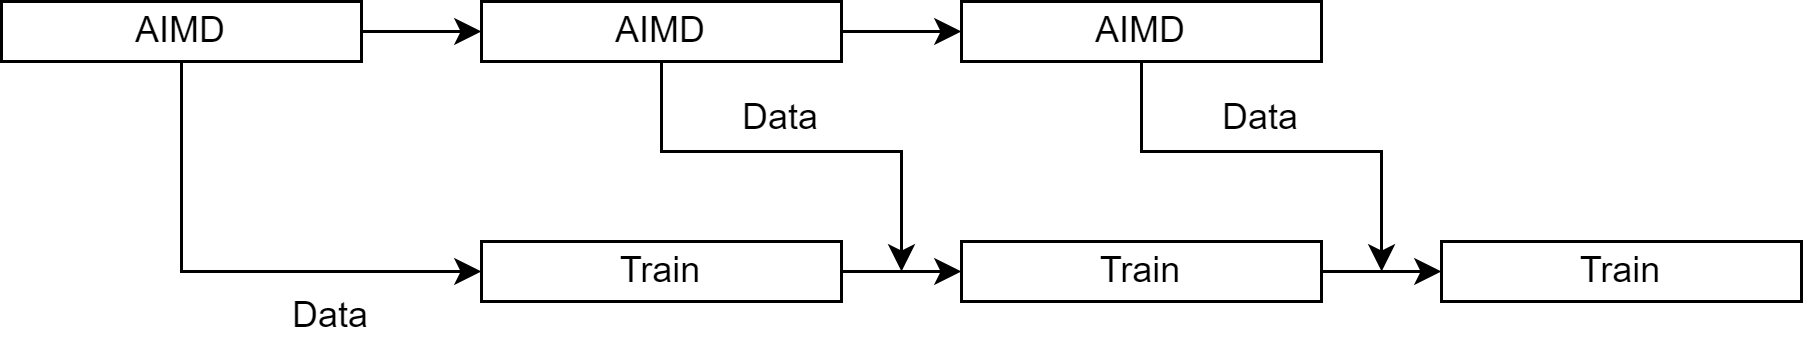

The diagram above was exported from draw.io. Its source (the exported page's mxGraphModel, read from the mxfile embedded in the PNG):
<mxGraphModel dx="3447" dy="1046" grid="1" gridSize="10" guides="1" tooltips="1" connect="1" arrows="1" fold="1" page="1" pageScale="1" pageWidth="827" pageHeight="1169" math="0" shadow="0">
  <root>
    <mxCell id="WIyWlLk6GJQsqaUBKTNV-0" />
    <mxCell id="WIyWlLk6GJQsqaUBKTNV-1" parent="WIyWlLk6GJQsqaUBKTNV-0" />
    <mxCell id="gKh6Sm3gLZWizUFq8w22-14" style="edgeStyle=orthogonalEdgeStyle;rounded=0;orthogonalLoop=1;jettySize=auto;html=1;entryX=0;entryY=0.5;entryDx=0;entryDy=0;" edge="1" parent="WIyWlLk6GJQsqaUBKTNV-1" source="gKh6Sm3gLZWizUFq8w22-2" target="gKh6Sm3gLZWizUFq8w22-6">
      <mxGeometry relative="1" as="geometry">
        <Array as="points">
          <mxPoint x="-780" y="350" />
        </Array>
      </mxGeometry>
    </mxCell>
    <mxCell id="gKh6Sm3gLZWizUFq8w22-21" style="edgeStyle=orthogonalEdgeStyle;rounded=0;orthogonalLoop=1;jettySize=auto;html=1;entryX=0;entryY=0.5;entryDx=0;entryDy=0;" edge="1" parent="WIyWlLk6GJQsqaUBKTNV-1" source="gKh6Sm3gLZWizUFq8w22-2" target="gKh6Sm3gLZWizUFq8w22-5">
      <mxGeometry relative="1" as="geometry" />
    </mxCell>
    <mxCell id="gKh6Sm3gLZWizUFq8w22-2" value="AIMD" style="rounded=0;whiteSpace=wrap;html=1;" vertex="1" parent="WIyWlLk6GJQsqaUBKTNV-1">
      <mxGeometry x="-840" y="260" width="120" height="20" as="geometry" />
    </mxCell>
    <mxCell id="gKh6Sm3gLZWizUFq8w22-23" style="edgeStyle=orthogonalEdgeStyle;rounded=0;orthogonalLoop=1;jettySize=auto;html=1;entryX=0;entryY=0.5;entryDx=0;entryDy=0;" edge="1" parent="WIyWlLk6GJQsqaUBKTNV-1" source="gKh6Sm3gLZWizUFq8w22-5" target="gKh6Sm3gLZWizUFq8w22-17">
      <mxGeometry relative="1" as="geometry" />
    </mxCell>
    <mxCell id="gKh6Sm3gLZWizUFq8w22-25" style="edgeStyle=orthogonalEdgeStyle;rounded=0;orthogonalLoop=1;jettySize=auto;html=1;" edge="1" parent="WIyWlLk6GJQsqaUBKTNV-1" source="gKh6Sm3gLZWizUFq8w22-5">
      <mxGeometry relative="1" as="geometry">
        <mxPoint x="-540" y="350" as="targetPoint" />
        <Array as="points">
          <mxPoint x="-620" y="310" />
          <mxPoint x="-540" y="310" />
        </Array>
      </mxGeometry>
    </mxCell>
    <mxCell id="gKh6Sm3gLZWizUFq8w22-5" value="AIMD" style="rounded=0;whiteSpace=wrap;html=1;" vertex="1" parent="WIyWlLk6GJQsqaUBKTNV-1">
      <mxGeometry x="-680" y="260" width="120" height="20" as="geometry" />
    </mxCell>
    <mxCell id="gKh6Sm3gLZWizUFq8w22-24" style="edgeStyle=orthogonalEdgeStyle;rounded=0;orthogonalLoop=1;jettySize=auto;html=1;entryX=0;entryY=0.5;entryDx=0;entryDy=0;" edge="1" parent="WIyWlLk6GJQsqaUBKTNV-1" source="gKh6Sm3gLZWizUFq8w22-6" target="gKh6Sm3gLZWizUFq8w22-18">
      <mxGeometry relative="1" as="geometry" />
    </mxCell>
    <mxCell id="gKh6Sm3gLZWizUFq8w22-6" value="Train" style="rounded=0;whiteSpace=wrap;html=1;" vertex="1" parent="WIyWlLk6GJQsqaUBKTNV-1">
      <mxGeometry x="-680" y="340" width="120" height="20" as="geometry" />
    </mxCell>
    <mxCell id="gKh6Sm3gLZWizUFq8w22-17" value="AIMD" style="rounded=0;whiteSpace=wrap;html=1;" vertex="1" parent="WIyWlLk6GJQsqaUBKTNV-1">
      <mxGeometry x="-520" y="260" width="120" height="20" as="geometry" />
    </mxCell>
    <mxCell id="gKh6Sm3gLZWizUFq8w22-32" style="edgeStyle=orthogonalEdgeStyle;rounded=0;orthogonalLoop=1;jettySize=auto;html=1;entryX=0;entryY=0.5;entryDx=0;entryDy=0;" edge="1" parent="WIyWlLk6GJQsqaUBKTNV-1" source="gKh6Sm3gLZWizUFq8w22-18" target="gKh6Sm3gLZWizUFq8w22-20">
      <mxGeometry relative="1" as="geometry" />
    </mxCell>
    <mxCell id="gKh6Sm3gLZWizUFq8w22-18" value="Train" style="rounded=0;whiteSpace=wrap;html=1;" vertex="1" parent="WIyWlLk6GJQsqaUBKTNV-1">
      <mxGeometry x="-520" y="340" width="120" height="20" as="geometry" />
    </mxCell>
    <mxCell id="gKh6Sm3gLZWizUFq8w22-20" value="Train" style="rounded=0;whiteSpace=wrap;html=1;" vertex="1" parent="WIyWlLk6GJQsqaUBKTNV-1">
      <mxGeometry x="-360" y="340" width="120" height="20" as="geometry" />
    </mxCell>
    <mxCell id="gKh6Sm3gLZWizUFq8w22-30" value="Data" style="text;html=1;align=center;verticalAlign=middle;whiteSpace=wrap;rounded=0;" vertex="1" parent="WIyWlLk6GJQsqaUBKTNV-1">
      <mxGeometry x="-760" y="350" width="60" height="30" as="geometry" />
    </mxCell>
    <mxCell id="gKh6Sm3gLZWizUFq8w22-31" value="Data" style="text;html=1;align=center;verticalAlign=middle;whiteSpace=wrap;rounded=0;" vertex="1" parent="WIyWlLk6GJQsqaUBKTNV-1">
      <mxGeometry x="-610" y="284" width="60" height="30" as="geometry" />
    </mxCell>
    <mxCell id="gKh6Sm3gLZWizUFq8w22-33" style="edgeStyle=orthogonalEdgeStyle;rounded=0;orthogonalLoop=1;jettySize=auto;html=1;" edge="1" parent="WIyWlLk6GJQsqaUBKTNV-1">
      <mxGeometry relative="1" as="geometry">
        <mxPoint x="-379.96000000000004" y="350" as="targetPoint" />
        <mxPoint x="-459.96000000000004" y="280" as="sourcePoint" />
        <Array as="points">
          <mxPoint x="-459.96000000000004" y="310" />
          <mxPoint x="-379.96000000000004" y="310" />
        </Array>
      </mxGeometry>
    </mxCell>
    <mxCell id="gKh6Sm3gLZWizUFq8w22-34" value="Data" style="text;html=1;align=center;verticalAlign=middle;whiteSpace=wrap;rounded=0;" vertex="1" parent="WIyWlLk6GJQsqaUBKTNV-1">
      <mxGeometry x="-450" y="284" width="60" height="30" as="geometry" />
    </mxCell>
  </root>
</mxGraphModel>